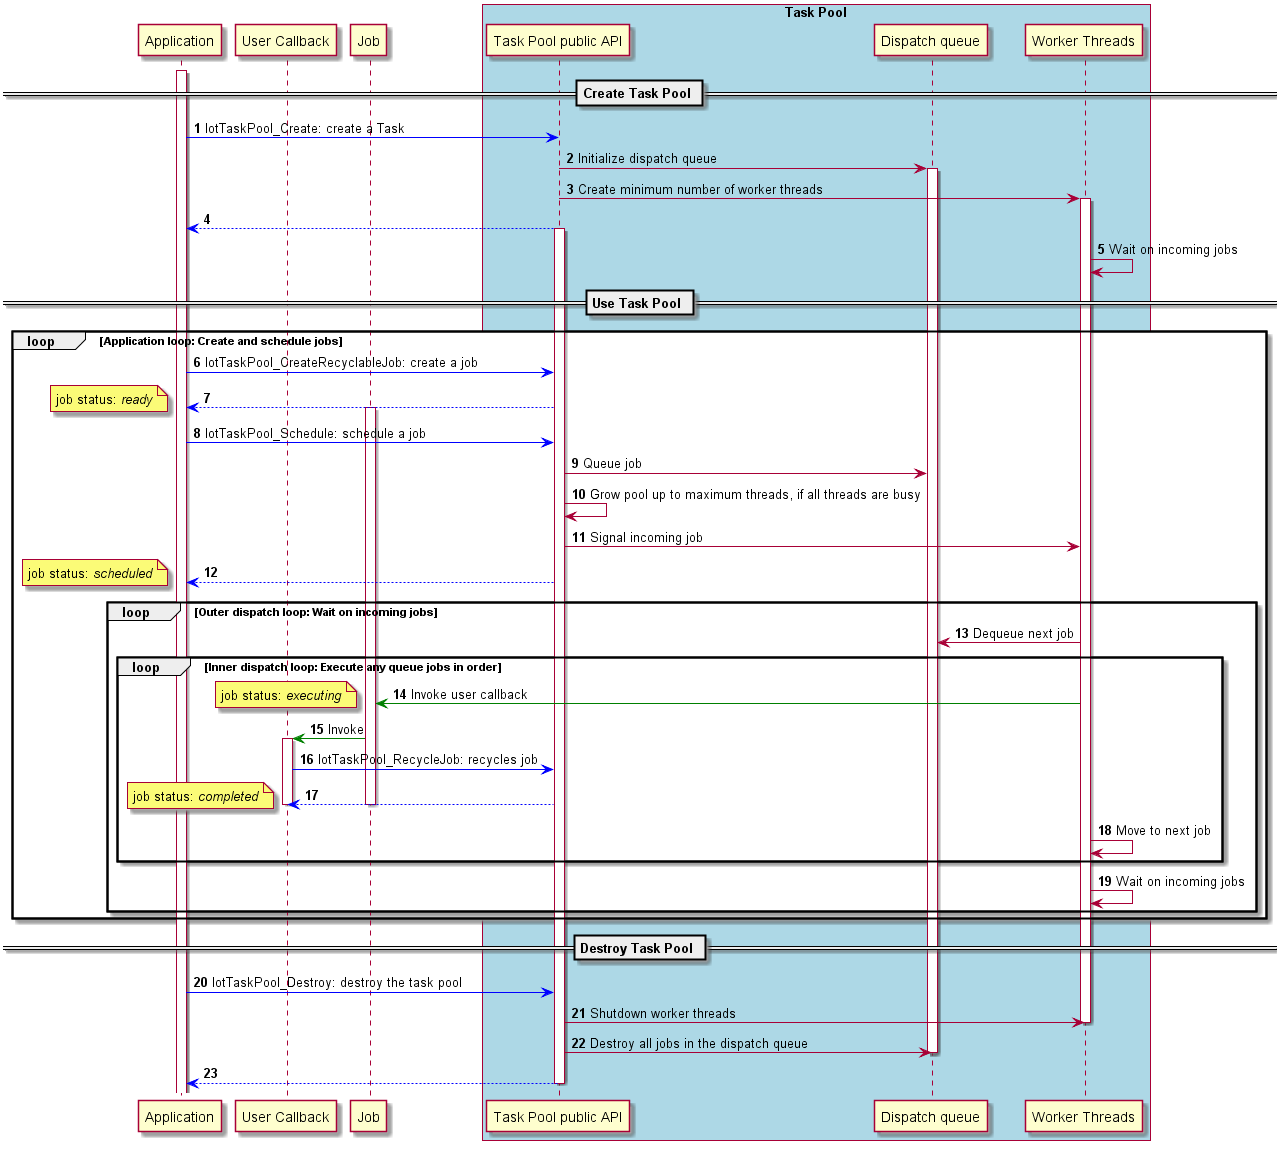

The diagram above was rendered by PlantUML. Its source (embedded in the PNG):
@startuml
skinparam classFontSize 8
skinparam classFontName Helvetica
autonumber

participant "Application" as app
participant "User Callback" as callback
participant "Job" as job

participant "Task Pool public API" as TP
participant "Dispatch queue" as queue
participant "Worker Threads" as workers

box "Task Pool" #LightBlue
    participant TP
    participant queue
    participant workers
end box

== Create Task Pool ==

activate app

app -[#blue]> TP: IotTaskPool_Create: create a Task 
TP -> queue: Initialize dispatch queue
activate queue
TP -> workers: Create minimum number of worker threads
activate workers
TP --[#blue]> app
activate TP
workers -> workers: Wait on incoming jobs

== Use Task Pool ==

loop Application loop: Create and schedule jobs
	app -[#blue]> TP: IotTaskPool_CreateRecyclableJob: create a job
	TP --[#blue]> app
	activate job
	note left: job status: //ready//
	
	app -[#blue]> TP: IotTaskPool_Schedule: schedule a job
	TP -> queue: Queue job
	TP -> TP: Grow pool up to maximum threads, if all threads are busy
	TP -> workers: Signal incoming job
	TP --[#blue]> app
	note left: job status: //scheduled//
	
	loop Outer dispatch loop: Wait on incoming jobs
		workers -> queue: Dequeue next job
		loop Inner dispatch loop: Execute any queue jobs in order
			workers -[#green]> job: Invoke user callback
			note left: job status: //executing//
			job -[#green]> callback: Invoke
			activate callback
			callback -[#blue]> TP: IotTaskPool_RecycleJob: recycles job
			TP --[#blue]> callback
			note left: job status: //completed//
			deactivate job
			deactivate callback
			workers -> workers: Move to next job
		end
		workers -> workers: Wait on incoming jobs
	end
	
end
	
== Destroy Task Pool ==

    app -[#blue]> TP: IotTaskPool_Destroy: destroy the task pool
	TP -> workers: Shutdown worker threads
	deactivate workers
	TP -> queue: Destroy all jobs in the dispatch queue
	deactivate queue
    TP --[#blue]> app
	deactivate TP

@enduml